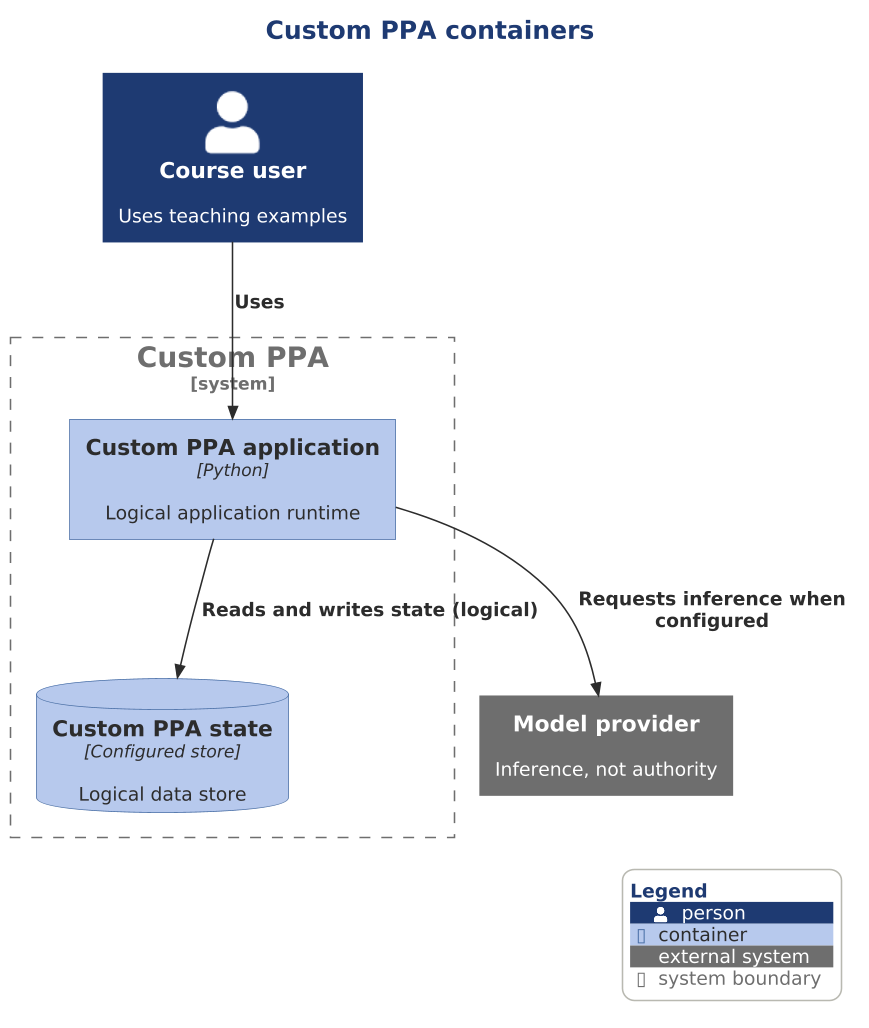

The diagram above was rendered by PlantUML. Its source (embedded in the PNG):
@startuml

scale 1.5625



' AD-AHC-P02 P02-C4-L2-001 | P02-EVD-002 P02-EVD-003 P02-EVD-020
!include ../../../../../../../../tooling/styles/plantuml/c4/container-diagram-style.iuml
title Custom PPA containers
Person(owner, "Course user", "Uses teaching examples")
System_Ext(llm, "Model provider", "Inference, not authority")
System_Boundary(custom, "Custom PPA") {
Container(custom_app, "Custom PPA application", "Python", "Logical application runtime")
ContainerDb(custom_db, "Custom PPA state", "Configured store", "Logical data store")
}
Rel(owner, custom_app, "Uses")
Rel(custom_app, llm, "Requests inference when configured")
Rel(custom_app, custom_db, "Reads and writes state (logical)")
SHOW_LEGEND()
@enduml